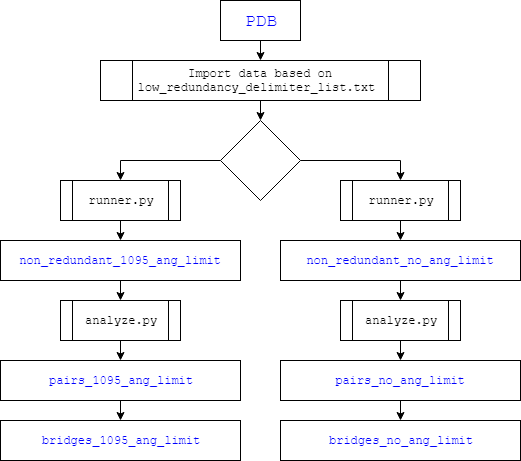

The diagram above was exported from draw.io. Its source (the exported page's mxGraphModel, read from the mxfile embedded in the PNG):
<mxGraphModel dx="1049" dy="691" grid="1" gridSize="10" guides="1" tooltips="1" connect="1" arrows="1" fold="1" page="1" pageScale="1" pageWidth="850" pageHeight="1100" math="0" shadow="0">
  <root>
    <mxCell id="0" />
    <mxCell id="1" parent="0" />
    <mxCell id="xNMTReJ8GKdPbolOlG6Y-3" style="edgeStyle=orthogonalEdgeStyle;rounded=0;orthogonalLoop=1;jettySize=auto;html=1;exitX=0.5;exitY=1;exitDx=0;exitDy=0;entryX=0.5;entryY=0;entryDx=0;entryDy=0;fontFamily=Courier New;" edge="1" parent="1" source="xNMTReJ8GKdPbolOlG6Y-1" target="xNMTReJ8GKdPbolOlG6Y-2">
      <mxGeometry relative="1" as="geometry" />
    </mxCell>
    <mxCell id="xNMTReJ8GKdPbolOlG6Y-1" value="&lt;font style=&quot;font-size: 18px&quot; color=&quot;#0000ff&quot;&gt;PDB&lt;/font&gt;" style="rounded=0;whiteSpace=wrap;html=1;fontFamily=Courier New;" vertex="1" parent="1">
      <mxGeometry x="320" y="60" width="80" height="40" as="geometry" />
    </mxCell>
    <mxCell id="xNMTReJ8GKdPbolOlG6Y-5" style="edgeStyle=orthogonalEdgeStyle;rounded=0;orthogonalLoop=1;jettySize=auto;html=1;exitX=0.5;exitY=1;exitDx=0;exitDy=0;entryX=0.5;entryY=0;entryDx=0;entryDy=0;fontFamily=Courier New;" edge="1" parent="1" source="xNMTReJ8GKdPbolOlG6Y-2" target="xNMTReJ8GKdPbolOlG6Y-4">
      <mxGeometry relative="1" as="geometry" />
    </mxCell>
    <mxCell id="xNMTReJ8GKdPbolOlG6Y-2" value="Import data based on low_redundancy_delimiter_list.txt&amp;nbsp;" style="shape=process;whiteSpace=wrap;html=1;backgroundOutline=1;fontFamily=Courier New;" vertex="1" parent="1">
      <mxGeometry x="200" y="120" width="320" height="40" as="geometry" />
    </mxCell>
    <mxCell id="xNMTReJ8GKdPbolOlG6Y-9" style="edgeStyle=orthogonalEdgeStyle;rounded=0;orthogonalLoop=1;jettySize=auto;html=1;exitX=0;exitY=0.5;exitDx=0;exitDy=0;entryX=0.5;entryY=0;entryDx=0;entryDy=0;fontFamily=Courier New;" edge="1" parent="1" source="xNMTReJ8GKdPbolOlG6Y-4" target="xNMTReJ8GKdPbolOlG6Y-7">
      <mxGeometry relative="1" as="geometry" />
    </mxCell>
    <mxCell id="xNMTReJ8GKdPbolOlG6Y-10" style="edgeStyle=orthogonalEdgeStyle;rounded=0;orthogonalLoop=1;jettySize=auto;html=1;exitX=1;exitY=0.5;exitDx=0;exitDy=0;entryX=0.5;entryY=0;entryDx=0;entryDy=0;fontFamily=Courier New;" edge="1" parent="1" source="xNMTReJ8GKdPbolOlG6Y-4" target="xNMTReJ8GKdPbolOlG6Y-8">
      <mxGeometry relative="1" as="geometry" />
    </mxCell>
    <mxCell id="xNMTReJ8GKdPbolOlG6Y-4" value="" style="rhombus;whiteSpace=wrap;html=1;fontFamily=Courier New;" vertex="1" parent="1">
      <mxGeometry x="320" y="180" width="80" height="80" as="geometry" />
    </mxCell>
    <mxCell id="xNMTReJ8GKdPbolOlG6Y-13" style="edgeStyle=orthogonalEdgeStyle;rounded=0;orthogonalLoop=1;jettySize=auto;html=1;exitX=0.5;exitY=1;exitDx=0;exitDy=0;entryX=0.5;entryY=0;entryDx=0;entryDy=0;fontFamily=Courier New;" edge="1" parent="1" source="xNMTReJ8GKdPbolOlG6Y-7" target="xNMTReJ8GKdPbolOlG6Y-11">
      <mxGeometry relative="1" as="geometry" />
    </mxCell>
    <mxCell id="xNMTReJ8GKdPbolOlG6Y-7" value="runner.py" style="shape=process;whiteSpace=wrap;html=1;backgroundOutline=1;fontFamily=Courier New;" vertex="1" parent="1">
      <mxGeometry x="160" y="240" width="120" height="40" as="geometry" />
    </mxCell>
    <mxCell id="xNMTReJ8GKdPbolOlG6Y-14" style="edgeStyle=orthogonalEdgeStyle;rounded=0;orthogonalLoop=1;jettySize=auto;html=1;exitX=0.5;exitY=1;exitDx=0;exitDy=0;entryX=0.5;entryY=0;entryDx=0;entryDy=0;fontFamily=Courier New;" edge="1" parent="1" source="xNMTReJ8GKdPbolOlG6Y-8" target="xNMTReJ8GKdPbolOlG6Y-12">
      <mxGeometry relative="1" as="geometry" />
    </mxCell>
    <mxCell id="xNMTReJ8GKdPbolOlG6Y-8" value="runner.py" style="shape=process;whiteSpace=wrap;html=1;backgroundOutline=1;fontFamily=Courier New;" vertex="1" parent="1">
      <mxGeometry x="440" y="240" width="120" height="40" as="geometry" />
    </mxCell>
    <mxCell id="xNMTReJ8GKdPbolOlG6Y-17" style="edgeStyle=orthogonalEdgeStyle;rounded=0;orthogonalLoop=1;jettySize=auto;html=1;exitX=0.5;exitY=1;exitDx=0;exitDy=0;entryX=0.5;entryY=0;entryDx=0;entryDy=0;fontFamily=Courier New;" edge="1" parent="1" source="xNMTReJ8GKdPbolOlG6Y-11" target="xNMTReJ8GKdPbolOlG6Y-15">
      <mxGeometry relative="1" as="geometry" />
    </mxCell>
    <mxCell id="xNMTReJ8GKdPbolOlG6Y-11" value="&lt;span style=&quot;color: rgb(0 , 0 , 255)&quot;&gt;non_redundant_1095_ang_limit&lt;/span&gt;" style="rounded=0;whiteSpace=wrap;html=1;fontFamily=Courier New;" vertex="1" parent="1">
      <mxGeometry x="100" y="300" width="240" height="40" as="geometry" />
    </mxCell>
    <mxCell id="xNMTReJ8GKdPbolOlG6Y-18" style="edgeStyle=orthogonalEdgeStyle;rounded=0;orthogonalLoop=1;jettySize=auto;html=1;exitX=0.5;exitY=1;exitDx=0;exitDy=0;entryX=0.5;entryY=0;entryDx=0;entryDy=0;fontFamily=Courier New;" edge="1" parent="1" source="xNMTReJ8GKdPbolOlG6Y-12" target="xNMTReJ8GKdPbolOlG6Y-16">
      <mxGeometry relative="1" as="geometry" />
    </mxCell>
    <mxCell id="xNMTReJ8GKdPbolOlG6Y-12" value="&lt;span style=&quot;color: rgb(0 , 0 , 255)&quot;&gt;non_redundant_no_ang_limit&lt;/span&gt;" style="rounded=0;whiteSpace=wrap;html=1;fontFamily=Courier New;" vertex="1" parent="1">
      <mxGeometry x="380" y="300" width="240" height="40" as="geometry" />
    </mxCell>
    <mxCell id="xNMTReJ8GKdPbolOlG6Y-21" style="edgeStyle=orthogonalEdgeStyle;rounded=0;orthogonalLoop=1;jettySize=auto;html=1;exitX=0.5;exitY=1;exitDx=0;exitDy=0;entryX=0.5;entryY=0;entryDx=0;entryDy=0;fontFamily=Courier New;" edge="1" parent="1" source="xNMTReJ8GKdPbolOlG6Y-15" target="xNMTReJ8GKdPbolOlG6Y-19">
      <mxGeometry relative="1" as="geometry" />
    </mxCell>
    <mxCell id="xNMTReJ8GKdPbolOlG6Y-15" value="analyze.py" style="shape=process;whiteSpace=wrap;html=1;backgroundOutline=1;fontFamily=Courier New;" vertex="1" parent="1">
      <mxGeometry x="160" y="360" width="120" height="40" as="geometry" />
    </mxCell>
    <mxCell id="xNMTReJ8GKdPbolOlG6Y-22" style="edgeStyle=orthogonalEdgeStyle;rounded=0;orthogonalLoop=1;jettySize=auto;html=1;exitX=0.5;exitY=1;exitDx=0;exitDy=0;entryX=0.5;entryY=0;entryDx=0;entryDy=0;fontFamily=Courier New;" edge="1" parent="1" source="xNMTReJ8GKdPbolOlG6Y-16" target="xNMTReJ8GKdPbolOlG6Y-20">
      <mxGeometry relative="1" as="geometry" />
    </mxCell>
    <mxCell id="xNMTReJ8GKdPbolOlG6Y-16" value="analyze.py" style="shape=process;whiteSpace=wrap;html=1;backgroundOutline=1;fontFamily=Courier New;" vertex="1" parent="1">
      <mxGeometry x="440" y="360" width="120" height="40" as="geometry" />
    </mxCell>
    <mxCell id="xNMTReJ8GKdPbolOlG6Y-25" style="edgeStyle=orthogonalEdgeStyle;rounded=0;orthogonalLoop=1;jettySize=auto;html=1;exitX=0.5;exitY=1;exitDx=0;exitDy=0;entryX=0.5;entryY=0;entryDx=0;entryDy=0;fontFamily=Courier New;" edge="1" parent="1" source="xNMTReJ8GKdPbolOlG6Y-19" target="xNMTReJ8GKdPbolOlG6Y-23">
      <mxGeometry relative="1" as="geometry" />
    </mxCell>
    <mxCell id="xNMTReJ8GKdPbolOlG6Y-19" value="&lt;span style=&quot;color: rgb(0 , 0 , 255)&quot;&gt;pairs_1095_ang_limit&lt;/span&gt;" style="rounded=0;whiteSpace=wrap;html=1;fontFamily=Courier New;" vertex="1" parent="1">
      <mxGeometry x="100" y="420" width="240" height="40" as="geometry" />
    </mxCell>
    <mxCell id="xNMTReJ8GKdPbolOlG6Y-26" style="edgeStyle=orthogonalEdgeStyle;rounded=0;orthogonalLoop=1;jettySize=auto;html=1;exitX=0.5;exitY=1;exitDx=0;exitDy=0;entryX=0.5;entryY=0;entryDx=0;entryDy=0;fontFamily=Courier New;" edge="1" parent="1" source="xNMTReJ8GKdPbolOlG6Y-20" target="xNMTReJ8GKdPbolOlG6Y-24">
      <mxGeometry relative="1" as="geometry" />
    </mxCell>
    <mxCell id="xNMTReJ8GKdPbolOlG6Y-20" value="&lt;span style=&quot;color: rgb(0 , 0 , 255)&quot;&gt;pairs_no_ang_limit&lt;/span&gt;" style="rounded=0;whiteSpace=wrap;html=1;fontFamily=Courier New;" vertex="1" parent="1">
      <mxGeometry x="380" y="420" width="240" height="40" as="geometry" />
    </mxCell>
    <mxCell id="xNMTReJ8GKdPbolOlG6Y-23" value="&lt;span style=&quot;color: rgb(0 , 0 , 255)&quot;&gt;bridges_1095_ang_limit&lt;/span&gt;" style="rounded=0;whiteSpace=wrap;html=1;fontFamily=Courier New;" vertex="1" parent="1">
      <mxGeometry x="100" y="480" width="240" height="40" as="geometry" />
    </mxCell>
    <mxCell id="xNMTReJ8GKdPbolOlG6Y-24" value="&lt;span style=&quot;color: rgb(0 , 0 , 255)&quot;&gt;bridges_no_ang_limit&lt;/span&gt;" style="rounded=0;whiteSpace=wrap;html=1;fontFamily=Courier New;" vertex="1" parent="1">
      <mxGeometry x="380" y="480" width="240" height="40" as="geometry" />
    </mxCell>
  </root>
</mxGraphModel>